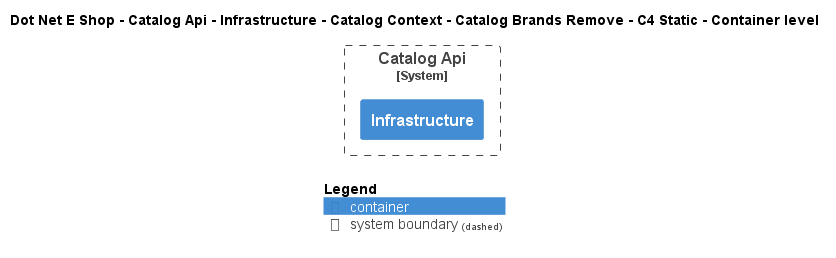

The diagram above was rendered by PlantUML. Its source (embedded in the PNG):
@startuml
!include ..\..\..\..\..\..\..\..\..\.c4s\C4_Container.puml

AddElementTag("c4interflow:lifecycle:new", $bgColor=green, $fontColor=#ffffff, $borderColor=green, $shadowing="False")
AddElementTag("c4interflow:lifecycle:changed", $bgColor=orange, $fontColor=#ffffff, $borderColor=orange, $shadowing="False")
AddElementTag("c4interflow:lifecycle:removed", $bgColor=red, $fontColor=#ffffff, $borderColor=red, $shadowing="False")

AddRelTag("c4interflow:lifecycle:new", $textColor=green, $lineColor=green)
AddRelTag("c4interflow:lifecycle:changed", $textColor=orange, $lineColor=orange)
AddRelTag("c4interflow:lifecycle:removed", $textColor=red, $lineColor=red)

SHOW_PERSON_PORTRAIT()
LAYOUT_TOP_DOWN()

skinparam linetype polyline

title Dot Net E Shop - Catalog Api - Infrastructure - Catalog Context - Catalog Brands Remove - C4 Static - Container level


System_Boundary(DotNetEShop.SoftwareSystems.CatalogApi, "Catalog Api") {
    Container(DotNetEShop.SoftwareSystems.CatalogApi.Containers.Infrastructure, "Infrastructure", "", "")
}



SHOW_LEGEND()
@enduml